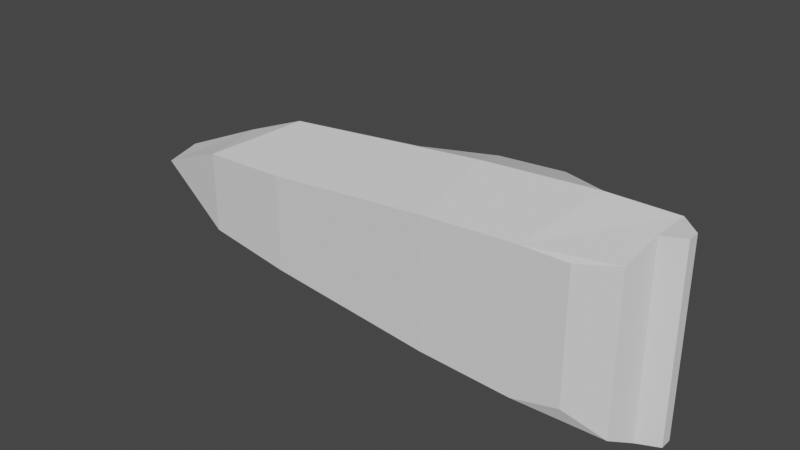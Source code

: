 # Source: SmallShip.blend  (saved by Blender 2.93.21; exported with 4.5.12 LTS)
import bpy
from mathutils import Matrix  # noqa: F401  (used for matrix-valued properties, if any)

bpy.ops.wm.read_factory_settings(use_empty=True)
scene = bpy.context.scene
scene.name = 'Scene'

# ---- collections
col_collection = bpy.data.collections.new('Collection'); scene.collection.children.link(col_collection)

# ---- world
world_world = bpy.data.worlds.new('World'); scene.world = world_world
world_world.use_nodes = True; world_world.node_tree.nodes.clear()
_N = world_world.node_tree.nodes; _L = world_world.node_tree.links
n0 = _N.new('ShaderNodeOutputWorld'); n0.name = 'World Output'; n0.location = (300, 300)
n1 = _N.new('ShaderNodeBackground'); n1.name = 'Background'; n1.location = (10, 300)
n1.inputs[0].default_value = (0.05088, 0.05088, 0.05088, 1.0)
_L.new(n1.outputs[0], n0.inputs[0])
n0.is_active_output = True
world_world.color = (0.05088, 0.05088, 0.05088)
world_world.use_sun_shadow = False
world_world.sun_shadow_jitter_overblur = 0.0

# ---- meshes
me_cube_001 = bpy.data.meshes.new('Cube.001')
me_cube_001.from_pydata([(0.15, -1.132e-08, -0.1048), (0.15, 0.1282, -0.1388), (-0.1231, 0.00567, -0.07807), (-0.1995, 0.1339, -0.1043), (-0.2759, 0.01985, -0.06557), (-0.3, 0.1282, -0.06557), (0.3, -2.265e-08, -0.1132), (0.3396, 0.1282, -0.15), (0.45, 0.1282, -0.15), (0.1101, 0.2308, -0.09954), (-0.0123, 0.1984, -0.09178), (0.3011, 0.1727, -0.1289), (0.2251, 0.2269, -0.1084), (0.45, 0.06408, -0.15), (0.4358, 0.01843, -0.06398), (0.45, 0.1282, -0.075), (0.45, 0.06408, -0.075), (0.3, -2.265e-08, -0.05662), (0.4358, 0.01843, -0.1262), (0.375, -2.831e-08, -0.0957), (0.4358, 0.01843, -0.03287), (0.4827, 0.09816, -0.15), (0.4827, 0.07908, -0.15), (0.4827, 0.09816, -0.075), (0.15, -1.132e-08, 1.132e-08), (-0.1231, 0.00567, -9.291e-09), (-0.1995, 0.1339, 0.000839), (0.15, -1.132e-08, 0.1048), (0.15, 0.1282, 0.1388), (-0.1231, 0.00567, 0.07807), (-0.1995, 0.1339, 0.1043), (-0.2759, 0.01985, -2.083e-08), (-0.3, 0.1282, -2.265e-08), (-0.2759, 0.01985, 0.06557), (-0.3, 0.1282, 0.06557), (-0.4259, 0.05529, -3.215e-08), (-0.45, 0.1282, -3.397e-08), (0.3, -2.265e-08, 2.265e-08), (0.3396, 0.1282, 2.564e-08), (0.3, -2.265e-08, 0.1132), (0.3396, 0.1282, 0.15), (0.4358, 0.01843, -0.001753), (0.45, 0.1282, 3.397e-08), (0.45, 0.1282, 0.15), (0.1106, 0.2362, 8.348e-09), (-0.01363, 0.206, -1.029e-09), (0.1101, 0.2308, 0.09954), (-0.0123, 0.1984, 0.09178), (0.3011, 0.1727, 0.1289), (0.301, 0.1716, 0.006539), (0.2251, 0.2269, 0.1084), (0.2255, 0.2323, 0.003269), (0.45, 0.06408, 3.397e-08), (0.45, 0.06408, 0.15), (0.4358, 0.01843, 0.06047), (0.45, 0.1282, 0.075), (0.45, 0.06408, 0.075), (0.3, -2.265e-08, 0.05662), (0.4358, 0.01843, 0.1227), (0.375, -2.831e-08, 0.1132), (0.375, -2.831e-08, -0.001753), (0.4358, 0.01843, 0.02936), (0.4827, 0.09816, 3.644e-08), (0.4827, 0.09816, 0.15), (0.4827, 0.07908, 3.644e-08), (0.4827, 0.07908, 0.15), (0.4827, 0.09816, 0.075)], [], [(4, 31, 35), (32, 5, 36), (10, 9, 1, 3), (18, 13, 16, 14), (64, 22, 23, 62), (13, 22, 16), (33, 35, 31), (32, 36, 34), (66, 65, 64, 62), (65, 53, 56), (1, 0, 2, 3), (24, 25, 2, 0), (12, 11, 7, 1, 9), (4, 2, 25, 31), (5, 32, 26, 3), (35, 36, 5, 4), (14, 20, 41, 60, 37, 17, 6, 19, 18), (24, 0, 6, 17, 37), (6, 0, 1, 7), (7, 38, 42, 15, 8), (19, 6, 7, 8, 13, 18), (44, 9, 10, 45), (11, 49, 38, 7), (10, 3, 26, 45), (49, 11, 12, 51), (51, 12, 9, 44), (16, 52, 41, 20, 14), (4, 5, 3, 2), (21, 8, 15, 23), (21, 23, 22), (21, 22, 13, 8), (23, 15, 42, 62), (64, 52, 16, 22), (33, 29, 30, 34), (28, 30, 29, 27), (29, 25, 24, 27), (48, 50, 46, 28, 40), (25, 29, 33, 31), (34, 30, 26, 32), (35, 33, 34, 36), (59, 39, 57, 37, 60, 41, 61, 54, 58), (57, 39, 27, 24, 37), (47, 30, 28, 46), (28, 27, 39, 40), (55, 42, 38, 40, 43), (40, 39, 59, 58, 53, 43), (44, 45, 47, 46), (49, 48, 40, 38), (26, 30, 47, 45), (49, 51, 50, 48), (51, 44, 46, 50), (52, 56, 54, 61, 41), (53, 58, 54, 56), (55, 43, 63, 66), (65, 66, 63), (63, 43, 53, 65), (42, 55, 66, 62), (56, 52, 64, 65)])
_uv = me_cube_001.uv_layers.new(name='UVMap')
_uv.uv.foreach_set('vector', [0.375, 0.5, 0.125, 0.5, 0.375, 0.5, 0.875, 0.5, 0.625, 0.5, 0.875, 0.5, 0.625, 0.5, 0.625, 0.75, 0.625, 0.75, 0.625, 0.5, 0.375, 0.75, 0.5, 0.75, 0.5, 0.875, 0.375, 0.875, 0.5, 1.0, 0.5, 0.75, 0.625, 0.875, 0.625, 1.0, 0.5, 0.75, 0.5, 0.75, 0.5, 0.875, 0.375, 0.5, 0.125, 0.5, 0.125, 0.5, 0.875, 0.5, 0.625, 0.5, 0.625, 0.5, 0.625, 0.875, 0.5, 0.75, 0.5, 1.0, 0.625, 1.0, 0.5, 0.75, 0.5, 0.75, 0.5, 0.875, 0.625, 0.75, 0.375, 0.75, 0.375, 0.5, 0.625, 0.5, 0.125, 0.75, 0.125, 0.5, 0.375, 0.5, 0.375, 0.75, 0.625, 0.75, 0.625, 0.75, 0.625, 0.75, 0.625, 0.75, 0.625, 0.75, 0.375, 0.5, 0.375, 0.5, 0.125, 0.5, 0.125, 0.5, 0.625, 0.5, 0.875, 0.5, 0.875, 0.5, 0.625, 0.5, 0.375, 0.5, 0.625, 0.5, 0.625, 0.5, 0.375, 0.5, 0.25, 0.75, 0.1875, 0.75, 0.125, 0.75, 0.125, 0.75, 0.125, 0.75, 0.25, 0.75, 0.375, 0.75, 0.375, 0.75, 0.375, 0.75, 0.125, 0.75, 0.375, 0.75, 0.375, 0.75, 0.25, 0.75, 0.125, 0.75, 0.375, 0.75, 0.375, 0.75, 0.625, 0.75, 0.625, 0.75, 0.625, 0.75, 0.875, 0.75, 0.875, 0.75, 0.75, 0.75, 0.625, 0.75, 0.375, 0.75, 0.375, 0.75, 0.625, 0.75, 0.625, 0.75, 0.5, 0.75, 0.375, 0.75, 0.75, 0.75, 0.625, 0.75, 0.625, 0.5, 0.875, 0.5, 0.625, 0.75, 0.875, 0.75, 0.875, 0.75, 0.625, 0.75, 0.625, 0.5, 0.625, 0.5, 0.875, 0.5, 0.875, 0.5, 0.75, 0.75, 0.625, 0.75, 0.625, 0.75, 0.75, 0.75, 0.75, 0.75, 0.625, 0.75, 0.625, 0.75, 0.75, 0.75, 0.5, 0.875, 0.5, 1.0, 0.375, 1.0, 0.375, 0.9375, 0.375, 0.875, 0.375, 0.5, 0.625, 0.5, 0.625, 0.5, 0.375, 0.5, 0.625, 0.75, 0.625, 0.75, 0.75, 0.75, 0.75, 0.75, 0.625, 0.75, 0.625, 0.875, 0.5, 0.75, 0.625, 0.75, 0.5, 0.75, 0.5, 0.75, 0.625, 0.75, 0.75, 0.75, 0.75, 0.75, 0.875, 0.75, 0.875, 0.75, 0.5, 1.0, 0.5, 1.0, 0.5, 0.875, 0.5, 0.75, 0.375, 0.5, 0.375, 0.5, 0.625, 0.5, 0.625, 0.5, 0.625, 0.75, 0.625, 0.5, 0.375, 0.5, 0.375, 0.75, 0.375, 0.5, 0.125, 0.5, 0.125, 0.75, 0.375, 0.75, 0.625, 0.75, 0.625, 0.75, 0.625, 0.75, 0.625, 0.75, 0.625, 0.75, 0.125, 0.5, 0.375, 0.5, 0.375, 0.5, 0.125, 0.5, 0.625, 0.5, 0.625, 0.5, 0.875, 0.5, 0.875, 0.5, 0.375, 0.5, 0.375, 0.5, 0.625, 0.5, 0.625, 0.5, 0.375, 0.75, 0.375, 0.75, 0.25, 0.75, 0.125, 0.75, 0.125, 0.75, 0.125, 0.75, 0.1875, 0.75, 0.25, 0.75, 0.375, 0.75, 0.25, 0.75, 0.375, 0.75, 0.375, 0.75, 0.125, 0.75, 0.125, 0.75, 0.625, 0.5, 0.625, 0.5, 0.625, 0.75, 0.625, 0.75, 0.625, 0.75, 0.375, 0.75, 0.375, 0.75, 0.625, 0.75, 0.75, 0.75, 0.875, 0.75, 0.875, 0.75, 0.625, 0.75, 0.625, 0.75, 0.625, 0.75, 0.375, 0.75, 0.375, 0.75, 0.375, 0.75, 0.5, 0.75, 0.625, 0.75, 0.875, 0.75, 0.875, 0.5, 0.625, 0.5, 0.625, 0.75, 0.75, 0.75, 0.625, 0.75, 0.625, 0.75, 0.875, 0.75, 0.875, 0.5, 0.625, 0.5, 0.625, 0.5, 0.875, 0.5, 0.75, 0.75, 0.75, 0.75, 0.625, 0.75, 0.625, 0.75, 0.75, 0.75, 0.75, 0.75, 0.625, 0.75, 0.625, 0.75, 0.5, 1.0, 0.5, 0.875, 0.375, 0.875, 0.375, 0.9375, 0.375, 1.0, 0.5, 0.75, 0.375, 0.75, 0.375, 0.875, 0.5, 0.875, 0.75, 0.75, 0.625, 0.75, 0.625, 0.75, 0.75, 0.75, 0.5, 0.75, 0.625, 0.875, 0.625, 0.75, 0.625, 0.75, 0.625, 0.75, 0.5, 0.75, 0.5, 0.75, 0.875, 0.75, 0.75, 0.75, 0.75, 0.75, 0.875, 0.75, 0.5, 0.875, 0.5, 1.0, 0.5, 1.0, 0.5, 0.75])
me_cube_001.use_remesh_fix_poles = True
me_cube_001.use_remesh_preserve_attributes = False
me_cube_001.update()

# ---- objects
ob_fast_ship = bpy.data.objects.new('Fast-Ship', me_cube_001)

# ---- transforms, parenting, visibility, modifiers, constraints
ob_fast_ship.location = (0.0, 0.0, 0.0)

# ---- collection membership
col_collection.objects.link(ob_fast_ship)

# ---- scene / render settings (as saved in the file)
scene.frame_start = 1; scene.frame_end = 250; scene.frame_set(1)
scene.render.engine = 'BLENDER_EEVEE_NEXT'
scene.cycles.use_denoising = False
scene.cycles.samples = 128
scene.cycles.sampling_pattern = 'TABULATED_SOBOL'
scene.cycles.use_adaptive_sampling = False
scene.cycles.use_light_tree = False
scene.view_settings.view_transform = 'Filmic'
bpy.context.view_layer.update()

# ---- added for rendering (the .blend has no active camera and no usable light): camera, sun
cam_auto = bpy.data.cameras.new('AutoCamera')
cam_auto.lens = 50.0
cam_auto.sensor_width = 36.0
cam_auto.clip_end = 1000.0
ob_auto_camera = bpy.data.objects.new('AutoCamera', cam_auto)
scene.collection.objects.link(ob_auto_camera)
ob_auto_camera.location = (0.948816, -1.00085, 0.745975)
ob_auto_camera.rotation_euler = (1.09748, -7.21219e-08, 0.694738)
scene.camera = ob_auto_camera
light_auto_sun = bpy.data.lights.new('AutoSun', 'SUN')
light_auto_sun.energy = 3.0
light_auto_sun.angle = 0.0523599
ob_auto_sun = bpy.data.objects.new('AutoSun', light_auto_sun)
scene.collection.objects.link(ob_auto_sun)
ob_auto_sun.rotation_euler = (0.872665, 0.174533, 0.523599)
bpy.context.view_layer.update()
